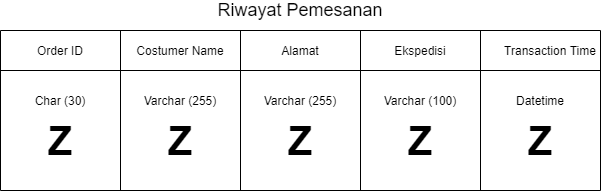

The diagram above was exported from draw.io. Its source (the exported page's mxGraphModel, read from the mxfile embedded in the PNG):
<mxGraphModel dx="768" dy="482" grid="1" gridSize="10" guides="1" tooltips="1" connect="1" arrows="1" fold="1" page="1" pageScale="1" pageWidth="827" pageHeight="1169" math="0" shadow="0">
  <root>
    <mxCell id="ygj86BFeddxxZD1V7cPv-0" />
    <mxCell id="ygj86BFeddxxZD1V7cPv-1" parent="ygj86BFeddxxZD1V7cPv-0" />
    <mxCell id="ygj86BFeddxxZD1V7cPv-2" value="Order ID" style="text;html=1;strokeColor=none;fillColor=none;align=center;verticalAlign=middle;whiteSpace=wrap;rounded=0;" vertex="1" parent="ygj86BFeddxxZD1V7cPv-1">
      <mxGeometry x="140" y="170" width="80" height="20" as="geometry" />
    </mxCell>
    <mxCell id="ygj86BFeddxxZD1V7cPv-3" value="" style="endArrow=none;html=1;" edge="1" parent="ygj86BFeddxxZD1V7cPv-1">
      <mxGeometry width="50" height="50" relative="1" as="geometry">
        <mxPoint x="120" y="320" as="sourcePoint" />
        <mxPoint x="120" y="160" as="targetPoint" />
      </mxGeometry>
    </mxCell>
    <mxCell id="ygj86BFeddxxZD1V7cPv-4" value="" style="endArrow=none;html=1;" edge="1" parent="ygj86BFeddxxZD1V7cPv-1">
      <mxGeometry width="50" height="50" relative="1" as="geometry">
        <mxPoint x="240" y="320" as="sourcePoint" />
        <mxPoint x="240" y="160" as="targetPoint" />
      </mxGeometry>
    </mxCell>
    <mxCell id="ygj86BFeddxxZD1V7cPv-5" value="Char (30)" style="text;html=1;strokeColor=none;fillColor=none;align=center;verticalAlign=middle;whiteSpace=wrap;rounded=0;" vertex="1" parent="ygj86BFeddxxZD1V7cPv-1">
      <mxGeometry x="140" y="220" width="80" height="20" as="geometry" />
    </mxCell>
    <mxCell id="ygj86BFeddxxZD1V7cPv-7" value="" style="endArrow=none;html=1;" edge="1" parent="ygj86BFeddxxZD1V7cPv-1">
      <mxGeometry width="50" height="50" relative="1" as="geometry">
        <mxPoint x="120" y="200" as="sourcePoint" />
        <mxPoint x="720" y="200" as="targetPoint" />
      </mxGeometry>
    </mxCell>
    <mxCell id="ygj86BFeddxxZD1V7cPv-8" value="" style="endArrow=none;html=1;" edge="1" parent="ygj86BFeddxxZD1V7cPv-1">
      <mxGeometry width="50" height="50" relative="1" as="geometry">
        <mxPoint x="120" y="160" as="sourcePoint" />
        <mxPoint x="720" y="160" as="targetPoint" />
      </mxGeometry>
    </mxCell>
    <mxCell id="ygj86BFeddxxZD1V7cPv-9" value="&lt;font size=&quot;1&quot;&gt;&lt;b style=&quot;font-size: 40px&quot;&gt;Z&lt;/b&gt;&lt;/font&gt;" style="text;html=1;strokeColor=none;fillColor=none;align=center;verticalAlign=middle;whiteSpace=wrap;rounded=0;" vertex="1" parent="ygj86BFeddxxZD1V7cPv-1">
      <mxGeometry x="160" y="260" width="40" height="20" as="geometry" />
    </mxCell>
    <mxCell id="ygj86BFeddxxZD1V7cPv-11" value="" style="endArrow=none;html=1;" edge="1" parent="ygj86BFeddxxZD1V7cPv-1">
      <mxGeometry width="50" height="50" relative="1" as="geometry">
        <mxPoint x="360" y="320" as="sourcePoint" />
        <mxPoint x="360" y="160" as="targetPoint" />
      </mxGeometry>
    </mxCell>
    <mxCell id="ygj86BFeddxxZD1V7cPv-13" value="Costumer Name" style="text;html=1;strokeColor=none;fillColor=none;align=center;verticalAlign=middle;whiteSpace=wrap;rounded=0;" vertex="1" parent="ygj86BFeddxxZD1V7cPv-1">
      <mxGeometry x="250" y="170" width="100" height="20" as="geometry" />
    </mxCell>
    <mxCell id="ygj86BFeddxxZD1V7cPv-16" value="Varchar (255)" style="text;html=1;strokeColor=none;fillColor=none;align=center;verticalAlign=middle;whiteSpace=wrap;rounded=0;" vertex="1" parent="ygj86BFeddxxZD1V7cPv-1">
      <mxGeometry x="250" y="220" width="100" height="20" as="geometry" />
    </mxCell>
    <mxCell id="ygj86BFeddxxZD1V7cPv-17" value="&lt;font size=&quot;1&quot;&gt;&lt;b style=&quot;font-size: 40px&quot;&gt;Z&lt;/b&gt;&lt;/font&gt;" style="text;html=1;strokeColor=none;fillColor=none;align=center;verticalAlign=middle;whiteSpace=wrap;rounded=0;" vertex="1" parent="ygj86BFeddxxZD1V7cPv-1">
      <mxGeometry x="280" y="260" width="40" height="20" as="geometry" />
    </mxCell>
    <mxCell id="ygj86BFeddxxZD1V7cPv-18" value="" style="endArrow=none;html=1;" edge="1" parent="ygj86BFeddxxZD1V7cPv-1">
      <mxGeometry width="50" height="50" relative="1" as="geometry">
        <mxPoint x="480" y="320" as="sourcePoint" />
        <mxPoint x="480" y="160" as="targetPoint" />
      </mxGeometry>
    </mxCell>
    <mxCell id="ygj86BFeddxxZD1V7cPv-19" value="Alamat" style="text;html=1;strokeColor=none;fillColor=none;align=center;verticalAlign=middle;whiteSpace=wrap;rounded=0;" vertex="1" parent="ygj86BFeddxxZD1V7cPv-1">
      <mxGeometry x="370" y="170" width="100" height="20" as="geometry" />
    </mxCell>
    <mxCell id="ygj86BFeddxxZD1V7cPv-20" value="Varchar (255)" style="text;html=1;strokeColor=none;fillColor=none;align=center;verticalAlign=middle;whiteSpace=wrap;rounded=0;" vertex="1" parent="ygj86BFeddxxZD1V7cPv-1">
      <mxGeometry x="370" y="220" width="100" height="20" as="geometry" />
    </mxCell>
    <mxCell id="ygj86BFeddxxZD1V7cPv-21" value="&lt;font size=&quot;1&quot;&gt;&lt;b style=&quot;font-size: 40px&quot;&gt;Z&lt;/b&gt;&lt;/font&gt;" style="text;html=1;strokeColor=none;fillColor=none;align=center;verticalAlign=middle;whiteSpace=wrap;rounded=0;" vertex="1" parent="ygj86BFeddxxZD1V7cPv-1">
      <mxGeometry x="400" y="260" width="40" height="20" as="geometry" />
    </mxCell>
    <mxCell id="ygj86BFeddxxZD1V7cPv-22" value="" style="endArrow=none;html=1;" edge="1" parent="ygj86BFeddxxZD1V7cPv-1">
      <mxGeometry width="50" height="50" relative="1" as="geometry">
        <mxPoint x="600" y="320" as="sourcePoint" />
        <mxPoint x="600" y="160" as="targetPoint" />
      </mxGeometry>
    </mxCell>
    <mxCell id="ygj86BFeddxxZD1V7cPv-23" value="Ekspedisi" style="text;html=1;strokeColor=none;fillColor=none;align=center;verticalAlign=middle;whiteSpace=wrap;rounded=0;" vertex="1" parent="ygj86BFeddxxZD1V7cPv-1">
      <mxGeometry x="490" y="170" width="100" height="20" as="geometry" />
    </mxCell>
    <mxCell id="ygj86BFeddxxZD1V7cPv-24" value="Varchar (100)" style="text;html=1;strokeColor=none;fillColor=none;align=center;verticalAlign=middle;whiteSpace=wrap;rounded=0;" vertex="1" parent="ygj86BFeddxxZD1V7cPv-1">
      <mxGeometry x="490" y="220" width="100" height="20" as="geometry" />
    </mxCell>
    <mxCell id="ygj86BFeddxxZD1V7cPv-25" value="&lt;font size=&quot;1&quot;&gt;&lt;b style=&quot;font-size: 40px&quot;&gt;Z&lt;/b&gt;&lt;/font&gt;" style="text;html=1;strokeColor=none;fillColor=none;align=center;verticalAlign=middle;whiteSpace=wrap;rounded=0;" vertex="1" parent="ygj86BFeddxxZD1V7cPv-1">
      <mxGeometry x="520" y="260" width="40" height="20" as="geometry" />
    </mxCell>
    <mxCell id="ygj86BFeddxxZD1V7cPv-26" value="Transaction Time" style="text;html=1;strokeColor=none;fillColor=none;align=center;verticalAlign=middle;whiteSpace=wrap;rounded=0;" vertex="1" parent="ygj86BFeddxxZD1V7cPv-1">
      <mxGeometry x="620" y="170" width="100" height="20" as="geometry" />
    </mxCell>
    <mxCell id="ygj86BFeddxxZD1V7cPv-27" value="" style="endArrow=none;html=1;" edge="1" parent="ygj86BFeddxxZD1V7cPv-1">
      <mxGeometry width="50" height="50" relative="1" as="geometry">
        <mxPoint x="720" y="320" as="sourcePoint" />
        <mxPoint x="720" y="160" as="targetPoint" />
      </mxGeometry>
    </mxCell>
    <mxCell id="ygj86BFeddxxZD1V7cPv-28" value="Datetime" style="text;html=1;strokeColor=none;fillColor=none;align=center;verticalAlign=middle;whiteSpace=wrap;rounded=0;" vertex="1" parent="ygj86BFeddxxZD1V7cPv-1">
      <mxGeometry x="610" y="220" width="100" height="20" as="geometry" />
    </mxCell>
    <mxCell id="ygj86BFeddxxZD1V7cPv-29" value="&lt;font size=&quot;1&quot;&gt;&lt;b style=&quot;font-size: 40px&quot;&gt;Z&lt;/b&gt;&lt;/font&gt;" style="text;html=1;strokeColor=none;fillColor=none;align=center;verticalAlign=middle;whiteSpace=wrap;rounded=0;" vertex="1" parent="ygj86BFeddxxZD1V7cPv-1">
      <mxGeometry x="640" y="260" width="40" height="20" as="geometry" />
    </mxCell>
    <mxCell id="ygj86BFeddxxZD1V7cPv-30" value="" style="endArrow=none;html=1;" edge="1" parent="ygj86BFeddxxZD1V7cPv-1">
      <mxGeometry width="50" height="50" relative="1" as="geometry">
        <mxPoint x="120" y="320" as="sourcePoint" />
        <mxPoint x="720" y="320" as="targetPoint" />
      </mxGeometry>
    </mxCell>
    <mxCell id="ygj86BFeddxxZD1V7cPv-31" value="&lt;font style=&quot;font-size: 18px&quot;&gt;Riwayat Pemesanan&lt;/font&gt;" style="text;html=1;strokeColor=none;fillColor=none;align=center;verticalAlign=middle;whiteSpace=wrap;rounded=0;" vertex="1" parent="ygj86BFeddxxZD1V7cPv-1">
      <mxGeometry x="120" y="130" width="600" height="20" as="geometry" />
    </mxCell>
  </root>
</mxGraphModel>